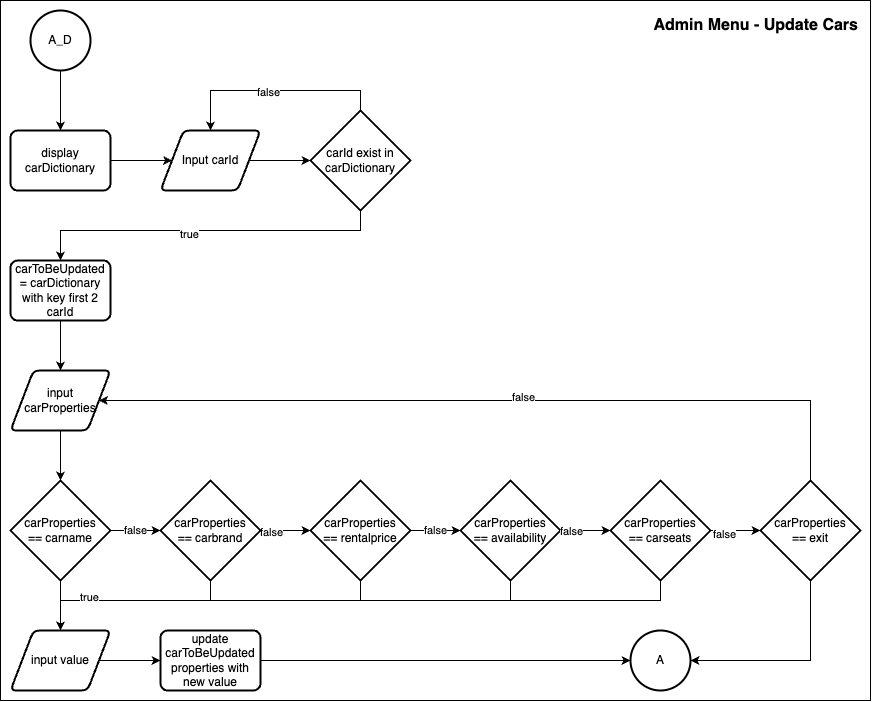

The diagram above was exported from draw.io. Its source (the exported page's mxGraphModel, read from the mxfile embedded in the PNG):
<mxGraphModel dx="1340" dy="1355" grid="1" gridSize="10" guides="1" tooltips="1" connect="1" arrows="1" fold="1" page="1" pageScale="1" pageWidth="850" pageHeight="1100" math="0" shadow="0">
  <root>
    <mxCell id="0" />
    <mxCell id="1" parent="0" />
    <mxCell id="duW2ru3HwzC6O1juitF6-266" value="" style="group" vertex="1" connectable="0" parent="1">
      <mxGeometry x="1560" y="760" width="870" height="700" as="geometry" />
    </mxCell>
    <mxCell id="duW2ru3HwzC6O1juitF6-267" value="" style="rounded=0;whiteSpace=wrap;html=1;" vertex="1" parent="duW2ru3HwzC6O1juitF6-266">
      <mxGeometry width="870" height="700" as="geometry" />
    </mxCell>
    <mxCell id="duW2ru3HwzC6O1juitF6-268" value="Admin Menu - Update Cars" style="text;html=1;align=right;verticalAlign=middle;whiteSpace=wrap;rounded=0;fontSize=16;fontStyle=1" vertex="1" parent="duW2ru3HwzC6O1juitF6-266">
      <mxGeometry x="600" y="10" width="260" height="30" as="geometry" />
    </mxCell>
    <mxCell id="duW2ru3HwzC6O1juitF6-269" style="edgeStyle=orthogonalEdgeStyle;rounded=0;orthogonalLoop=1;jettySize=auto;html=1;entryX=0.5;entryY=0;entryDx=0;entryDy=0;" edge="1" parent="duW2ru3HwzC6O1juitF6-266" source="duW2ru3HwzC6O1juitF6-270" target="duW2ru3HwzC6O1juitF6-278">
      <mxGeometry relative="1" as="geometry" />
    </mxCell>
    <mxCell id="duW2ru3HwzC6O1juitF6-270" value="A_D" style="strokeWidth=2;html=1;shape=mxgraph.flowchart.start_2;whiteSpace=wrap;" vertex="1" parent="duW2ru3HwzC6O1juitF6-266">
      <mxGeometry x="30" y="10" width="60" height="60" as="geometry" />
    </mxCell>
    <mxCell id="duW2ru3HwzC6O1juitF6-271" value="Input carId" style="shape=parallelogram;html=1;strokeWidth=2;perimeter=parallelogramPerimeter;whiteSpace=wrap;rounded=1;arcSize=12;size=0.23;" vertex="1" parent="duW2ru3HwzC6O1juitF6-266">
      <mxGeometry x="160" y="130" width="100" height="60" as="geometry" />
    </mxCell>
    <mxCell id="duW2ru3HwzC6O1juitF6-272" style="edgeStyle=orthogonalEdgeStyle;rounded=0;orthogonalLoop=1;jettySize=auto;html=1;entryX=0.5;entryY=0;entryDx=0;entryDy=0;" edge="1" parent="duW2ru3HwzC6O1juitF6-266" source="duW2ru3HwzC6O1juitF6-276" target="duW2ru3HwzC6O1juitF6-271">
      <mxGeometry relative="1" as="geometry">
        <Array as="points">
          <mxPoint x="360" y="90" />
          <mxPoint x="210" y="90" />
        </Array>
      </mxGeometry>
    </mxCell>
    <mxCell id="duW2ru3HwzC6O1juitF6-273" value="false" style="edgeLabel;html=1;align=center;verticalAlign=middle;resizable=0;points=[];" vertex="1" connectable="0" parent="duW2ru3HwzC6O1juitF6-272">
      <mxGeometry x="0.0717" y="1" relative="1" as="geometry">
        <mxPoint as="offset" />
      </mxGeometry>
    </mxCell>
    <mxCell id="duW2ru3HwzC6O1juitF6-274" style="edgeStyle=orthogonalEdgeStyle;rounded=0;orthogonalLoop=1;jettySize=auto;html=1;entryX=0.5;entryY=0;entryDx=0;entryDy=0;" edge="1" parent="duW2ru3HwzC6O1juitF6-266" source="duW2ru3HwzC6O1juitF6-276" target="duW2ru3HwzC6O1juitF6-304">
      <mxGeometry relative="1" as="geometry">
        <Array as="points">
          <mxPoint x="360" y="230" />
          <mxPoint x="60" y="230" />
        </Array>
      </mxGeometry>
    </mxCell>
    <mxCell id="duW2ru3HwzC6O1juitF6-275" value="true" style="edgeLabel;html=1;align=center;verticalAlign=middle;resizable=0;points=[];" vertex="1" connectable="0" parent="duW2ru3HwzC6O1juitF6-274">
      <mxGeometry x="0.0941" y="3" relative="1" as="geometry">
        <mxPoint as="offset" />
      </mxGeometry>
    </mxCell>
    <mxCell id="duW2ru3HwzC6O1juitF6-276" value="carId exist in carDictionary" style="strokeWidth=2;html=1;shape=mxgraph.flowchart.decision;whiteSpace=wrap;" vertex="1" parent="duW2ru3HwzC6O1juitF6-266">
      <mxGeometry x="310" y="110" width="100" height="100" as="geometry" />
    </mxCell>
    <mxCell id="duW2ru3HwzC6O1juitF6-277" style="edgeStyle=orthogonalEdgeStyle;rounded=0;orthogonalLoop=1;jettySize=auto;html=1;entryX=0;entryY=0.5;entryDx=0;entryDy=0;" edge="1" parent="duW2ru3HwzC6O1juitF6-266" source="duW2ru3HwzC6O1juitF6-278" target="duW2ru3HwzC6O1juitF6-271">
      <mxGeometry relative="1" as="geometry" />
    </mxCell>
    <mxCell id="duW2ru3HwzC6O1juitF6-278" value="display carDictionary" style="rounded=1;whiteSpace=wrap;html=1;absoluteArcSize=1;arcSize=14;strokeWidth=2;" vertex="1" parent="duW2ru3HwzC6O1juitF6-266">
      <mxGeometry x="10" y="130" width="100" height="60" as="geometry" />
    </mxCell>
    <mxCell id="duW2ru3HwzC6O1juitF6-279" value="input carProperties" style="shape=parallelogram;html=1;strokeWidth=2;perimeter=parallelogramPerimeter;whiteSpace=wrap;rounded=1;arcSize=12;size=0.23;" vertex="1" parent="duW2ru3HwzC6O1juitF6-266">
      <mxGeometry x="10" y="370" width="100" height="60" as="geometry" />
    </mxCell>
    <mxCell id="duW2ru3HwzC6O1juitF6-280" style="edgeStyle=orthogonalEdgeStyle;rounded=0;orthogonalLoop=1;jettySize=auto;html=1;entryX=0.5;entryY=0;entryDx=0;entryDy=0;" edge="1" parent="duW2ru3HwzC6O1juitF6-266" source="duW2ru3HwzC6O1juitF6-281">
      <mxGeometry relative="1" as="geometry">
        <mxPoint x="60" y="630" as="targetPoint" />
      </mxGeometry>
    </mxCell>
    <mxCell id="duW2ru3HwzC6O1juitF6-281" value="carProperties&lt;div&gt;== carname&lt;/div&gt;" style="strokeWidth=2;html=1;shape=mxgraph.flowchart.decision;whiteSpace=wrap;" vertex="1" parent="duW2ru3HwzC6O1juitF6-266">
      <mxGeometry x="10" y="480" width="100" height="100" as="geometry" />
    </mxCell>
    <mxCell id="duW2ru3HwzC6O1juitF6-282" style="edgeStyle=orthogonalEdgeStyle;rounded=0;orthogonalLoop=1;jettySize=auto;html=1;" edge="1" parent="duW2ru3HwzC6O1juitF6-266" source="duW2ru3HwzC6O1juitF6-285" target="duW2ru3HwzC6O1juitF6-287">
      <mxGeometry relative="1" as="geometry" />
    </mxCell>
    <mxCell id="duW2ru3HwzC6O1juitF6-283" value="false" style="edgeLabel;html=1;align=center;verticalAlign=middle;resizable=0;points=[];" vertex="1" connectable="0" parent="duW2ru3HwzC6O1juitF6-282">
      <mxGeometry x="-0.6147" y="-1" relative="1" as="geometry">
        <mxPoint as="offset" />
      </mxGeometry>
    </mxCell>
    <mxCell id="duW2ru3HwzC6O1juitF6-284" style="edgeStyle=orthogonalEdgeStyle;rounded=0;orthogonalLoop=1;jettySize=auto;html=1;entryX=0.5;entryY=0;entryDx=0;entryDy=0;" edge="1" parent="duW2ru3HwzC6O1juitF6-266" source="duW2ru3HwzC6O1juitF6-285">
      <mxGeometry relative="1" as="geometry">
        <mxPoint x="60" y="630" as="targetPoint" />
        <Array as="points">
          <mxPoint x="210" y="600" />
          <mxPoint x="60" y="600" />
        </Array>
      </mxGeometry>
    </mxCell>
    <mxCell id="duW2ru3HwzC6O1juitF6-285" value="carProperties&lt;div&gt;== carbrand&lt;/div&gt;" style="strokeWidth=2;html=1;shape=mxgraph.flowchart.decision;whiteSpace=wrap;" vertex="1" parent="duW2ru3HwzC6O1juitF6-266">
      <mxGeometry x="160" y="480" width="100" height="100" as="geometry" />
    </mxCell>
    <mxCell id="duW2ru3HwzC6O1juitF6-286" style="edgeStyle=orthogonalEdgeStyle;rounded=0;orthogonalLoop=1;jettySize=auto;html=1;entryX=0.5;entryY=0;entryDx=0;entryDy=0;" edge="1" parent="duW2ru3HwzC6O1juitF6-266" source="duW2ru3HwzC6O1juitF6-287">
      <mxGeometry relative="1" as="geometry">
        <mxPoint x="60" y="630" as="targetPoint" />
        <Array as="points">
          <mxPoint x="360" y="600" />
          <mxPoint x="60" y="600" />
        </Array>
      </mxGeometry>
    </mxCell>
    <mxCell id="duW2ru3HwzC6O1juitF6-287" value="carProperties&lt;div&gt;== rentalprice&lt;/div&gt;" style="strokeWidth=2;html=1;shape=mxgraph.flowchart.decision;whiteSpace=wrap;" vertex="1" parent="duW2ru3HwzC6O1juitF6-266">
      <mxGeometry x="310" y="480" width="100" height="100" as="geometry" />
    </mxCell>
    <mxCell id="duW2ru3HwzC6O1juitF6-288" style="edgeStyle=orthogonalEdgeStyle;rounded=0;orthogonalLoop=1;jettySize=auto;html=1;entryX=0.5;entryY=0;entryDx=0;entryDy=0;" edge="1" parent="duW2ru3HwzC6O1juitF6-266" source="duW2ru3HwzC6O1juitF6-289">
      <mxGeometry relative="1" as="geometry">
        <mxPoint x="60" y="630" as="targetPoint" />
        <Array as="points">
          <mxPoint x="510" y="600" />
          <mxPoint x="60" y="600" />
        </Array>
      </mxGeometry>
    </mxCell>
    <mxCell id="duW2ru3HwzC6O1juitF6-289" value="carProperties&lt;div&gt;== availability&lt;/div&gt;" style="strokeWidth=2;html=1;shape=mxgraph.flowchart.decision;whiteSpace=wrap;" vertex="1" parent="duW2ru3HwzC6O1juitF6-266">
      <mxGeometry x="460" y="480" width="100" height="100" as="geometry" />
    </mxCell>
    <mxCell id="duW2ru3HwzC6O1juitF6-290" style="edgeStyle=orthogonalEdgeStyle;rounded=0;orthogonalLoop=1;jettySize=auto;html=1;entryX=0.5;entryY=0;entryDx=0;entryDy=0;" edge="1" parent="duW2ru3HwzC6O1juitF6-266" source="duW2ru3HwzC6O1juitF6-292">
      <mxGeometry relative="1" as="geometry">
        <mxPoint x="60" y="630" as="targetPoint" />
        <Array as="points">
          <mxPoint x="660" y="600" />
          <mxPoint x="60" y="600" />
        </Array>
      </mxGeometry>
    </mxCell>
    <mxCell id="duW2ru3HwzC6O1juitF6-291" value="true" style="edgeLabel;html=1;align=center;verticalAlign=middle;resizable=0;points=[];" vertex="1" connectable="0" parent="duW2ru3HwzC6O1juitF6-290">
      <mxGeometry x="0.8199" y="-4" relative="1" as="geometry">
        <mxPoint as="offset" />
      </mxGeometry>
    </mxCell>
    <mxCell id="duW2ru3HwzC6O1juitF6-292" value="carProperties&lt;div&gt;== carseats&lt;/div&gt;" style="strokeWidth=2;html=1;shape=mxgraph.flowchart.decision;whiteSpace=wrap;" vertex="1" parent="duW2ru3HwzC6O1juitF6-266">
      <mxGeometry x="610" y="480" width="100" height="100" as="geometry" />
    </mxCell>
    <mxCell id="duW2ru3HwzC6O1juitF6-293" style="edgeStyle=orthogonalEdgeStyle;rounded=0;orthogonalLoop=1;jettySize=auto;html=1;entryX=1;entryY=0.5;entryDx=0;entryDy=0;" edge="1" parent="duW2ru3HwzC6O1juitF6-266" source="duW2ru3HwzC6O1juitF6-295" target="duW2ru3HwzC6O1juitF6-279">
      <mxGeometry relative="1" as="geometry">
        <Array as="points">
          <mxPoint x="810" y="400" />
        </Array>
      </mxGeometry>
    </mxCell>
    <mxCell id="duW2ru3HwzC6O1juitF6-294" value="false" style="edgeLabel;html=1;align=center;verticalAlign=middle;resizable=0;points=[];" vertex="1" connectable="0" parent="duW2ru3HwzC6O1juitF6-293">
      <mxGeometry x="-0.0707" y="-4" relative="1" as="geometry">
        <mxPoint as="offset" />
      </mxGeometry>
    </mxCell>
    <mxCell id="duW2ru3HwzC6O1juitF6-295" value="carProperties&lt;div&gt;== exit&lt;/div&gt;" style="strokeWidth=2;html=1;shape=mxgraph.flowchart.decision;whiteSpace=wrap;" vertex="1" parent="duW2ru3HwzC6O1juitF6-266">
      <mxGeometry x="760" y="480" width="100" height="100" as="geometry" />
    </mxCell>
    <mxCell id="duW2ru3HwzC6O1juitF6-296" style="edgeStyle=orthogonalEdgeStyle;rounded=0;orthogonalLoop=1;jettySize=auto;html=1;entryX=0.5;entryY=0;entryDx=0;entryDy=0;entryPerimeter=0;" edge="1" parent="duW2ru3HwzC6O1juitF6-266" source="duW2ru3HwzC6O1juitF6-279" target="duW2ru3HwzC6O1juitF6-281">
      <mxGeometry relative="1" as="geometry" />
    </mxCell>
    <mxCell id="duW2ru3HwzC6O1juitF6-297" value="false" style="edgeStyle=orthogonalEdgeStyle;rounded=0;orthogonalLoop=1;jettySize=auto;html=1;entryX=0;entryY=0.5;entryDx=0;entryDy=0;entryPerimeter=0;" edge="1" parent="duW2ru3HwzC6O1juitF6-266" source="duW2ru3HwzC6O1juitF6-281" target="duW2ru3HwzC6O1juitF6-285">
      <mxGeometry relative="1" as="geometry" />
    </mxCell>
    <mxCell id="duW2ru3HwzC6O1juitF6-298" value="false" style="edgeStyle=orthogonalEdgeStyle;rounded=0;orthogonalLoop=1;jettySize=auto;html=1;exitX=1;exitY=0.5;exitDx=0;exitDy=0;exitPerimeter=0;entryX=0;entryY=0.5;entryDx=0;entryDy=0;entryPerimeter=0;" edge="1" parent="duW2ru3HwzC6O1juitF6-266" source="duW2ru3HwzC6O1juitF6-287" target="duW2ru3HwzC6O1juitF6-289">
      <mxGeometry relative="1" as="geometry" />
    </mxCell>
    <mxCell id="duW2ru3HwzC6O1juitF6-299" style="edgeStyle=orthogonalEdgeStyle;rounded=0;orthogonalLoop=1;jettySize=auto;html=1;entryX=0;entryY=0.5;entryDx=0;entryDy=0;entryPerimeter=0;" edge="1" parent="duW2ru3HwzC6O1juitF6-266" source="duW2ru3HwzC6O1juitF6-289" target="duW2ru3HwzC6O1juitF6-292">
      <mxGeometry relative="1" as="geometry" />
    </mxCell>
    <mxCell id="duW2ru3HwzC6O1juitF6-300" value="false" style="edgeLabel;html=1;align=center;verticalAlign=middle;resizable=0;points=[];" vertex="1" connectable="0" parent="duW2ru3HwzC6O1juitF6-299">
      <mxGeometry x="-0.6147" relative="1" as="geometry">
        <mxPoint as="offset" />
      </mxGeometry>
    </mxCell>
    <mxCell id="duW2ru3HwzC6O1juitF6-301" style="edgeStyle=orthogonalEdgeStyle;rounded=0;orthogonalLoop=1;jettySize=auto;html=1;entryX=0;entryY=0.5;entryDx=0;entryDy=0;entryPerimeter=0;" edge="1" parent="duW2ru3HwzC6O1juitF6-266" source="duW2ru3HwzC6O1juitF6-292" target="duW2ru3HwzC6O1juitF6-295">
      <mxGeometry relative="1" as="geometry" />
    </mxCell>
    <mxCell id="duW2ru3HwzC6O1juitF6-302" value="false" style="edgeLabel;html=1;align=center;verticalAlign=middle;resizable=0;points=[];" vertex="1" connectable="0" parent="duW2ru3HwzC6O1juitF6-301">
      <mxGeometry x="-0.4674" y="-3" relative="1" as="geometry">
        <mxPoint as="offset" />
      </mxGeometry>
    </mxCell>
    <mxCell id="duW2ru3HwzC6O1juitF6-303" style="edgeStyle=orthogonalEdgeStyle;rounded=0;orthogonalLoop=1;jettySize=auto;html=1;entryX=0.5;entryY=0;entryDx=0;entryDy=0;" edge="1" parent="duW2ru3HwzC6O1juitF6-266" source="duW2ru3HwzC6O1juitF6-304" target="duW2ru3HwzC6O1juitF6-279">
      <mxGeometry relative="1" as="geometry" />
    </mxCell>
    <mxCell id="duW2ru3HwzC6O1juitF6-304" value="carToBeUpdated = carDictionary with key first 2 carId" style="rounded=1;whiteSpace=wrap;html=1;absoluteArcSize=1;arcSize=14;strokeWidth=2;" vertex="1" parent="duW2ru3HwzC6O1juitF6-266">
      <mxGeometry x="10" y="260" width="100" height="60" as="geometry" />
    </mxCell>
    <mxCell id="duW2ru3HwzC6O1juitF6-305" style="edgeStyle=orthogonalEdgeStyle;rounded=0;orthogonalLoop=1;jettySize=auto;html=1;entryX=0;entryY=0.5;entryDx=0;entryDy=0;entryPerimeter=0;" edge="1" parent="duW2ru3HwzC6O1juitF6-266" source="duW2ru3HwzC6O1juitF6-271" target="duW2ru3HwzC6O1juitF6-276">
      <mxGeometry relative="1" as="geometry" />
    </mxCell>
    <mxCell id="duW2ru3HwzC6O1juitF6-306" style="edgeStyle=orthogonalEdgeStyle;rounded=0;orthogonalLoop=1;jettySize=auto;html=1;entryX=0;entryY=0.5;entryDx=0;entryDy=0;" edge="1" parent="duW2ru3HwzC6O1juitF6-266" source="duW2ru3HwzC6O1juitF6-307" target="duW2ru3HwzC6O1juitF6-308">
      <mxGeometry relative="1" as="geometry" />
    </mxCell>
    <mxCell id="duW2ru3HwzC6O1juitF6-307" value="input value" style="shape=parallelogram;html=1;strokeWidth=2;perimeter=parallelogramPerimeter;whiteSpace=wrap;rounded=1;arcSize=12;size=0.23;" vertex="1" parent="duW2ru3HwzC6O1juitF6-266">
      <mxGeometry x="10" y="630" width="100" height="60" as="geometry" />
    </mxCell>
    <mxCell id="duW2ru3HwzC6O1juitF6-308" value="update carToBeUpdated&lt;div&gt;properties with new value&lt;/div&gt;" style="rounded=1;whiteSpace=wrap;html=1;absoluteArcSize=1;arcSize=14;strokeWidth=2;" vertex="1" parent="duW2ru3HwzC6O1juitF6-266">
      <mxGeometry x="160" y="630" width="100" height="60" as="geometry" />
    </mxCell>
    <mxCell id="duW2ru3HwzC6O1juitF6-309" value="A" style="strokeWidth=2;html=1;shape=mxgraph.flowchart.start_2;whiteSpace=wrap;" vertex="1" parent="duW2ru3HwzC6O1juitF6-266">
      <mxGeometry x="630" y="630" width="60" height="60" as="geometry" />
    </mxCell>
    <mxCell id="duW2ru3HwzC6O1juitF6-310" style="edgeStyle=orthogonalEdgeStyle;rounded=0;orthogonalLoop=1;jettySize=auto;html=1;entryX=0;entryY=0.5;entryDx=0;entryDy=0;entryPerimeter=0;" edge="1" parent="duW2ru3HwzC6O1juitF6-266" source="duW2ru3HwzC6O1juitF6-308" target="duW2ru3HwzC6O1juitF6-309">
      <mxGeometry relative="1" as="geometry" />
    </mxCell>
    <mxCell id="duW2ru3HwzC6O1juitF6-311" style="edgeStyle=orthogonalEdgeStyle;rounded=0;orthogonalLoop=1;jettySize=auto;html=1;entryX=1;entryY=0.5;entryDx=0;entryDy=0;entryPerimeter=0;" edge="1" parent="duW2ru3HwzC6O1juitF6-266" source="duW2ru3HwzC6O1juitF6-295" target="duW2ru3HwzC6O1juitF6-309">
      <mxGeometry relative="1" as="geometry">
        <Array as="points">
          <mxPoint x="810" y="660" />
        </Array>
      </mxGeometry>
    </mxCell>
  </root>
</mxGraphModel>